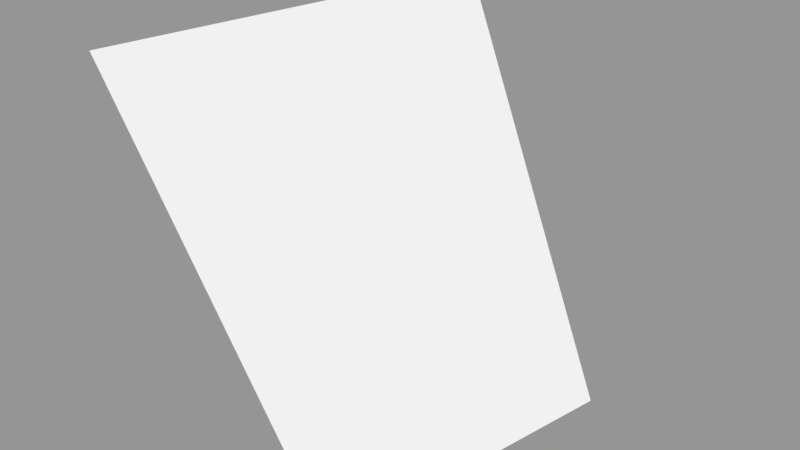 # Source: Surface089.blend  (saved by Blender 2.79.0; exported with 4.5.12 LTS)
import bpy
from mathutils import Matrix  # noqa: F401  (used for matrix-valued properties, if any)

bpy.ops.wm.read_factory_settings(use_empty=True)
scene = bpy.context.scene
scene.name = 'Scene'

# ---- collections
col_collection_1 = bpy.data.collections.new('Collection 1'); scene.collection.children.link(col_collection_1)

# ---- meshes
me_sphere_094 = bpy.data.meshes.new('Sphere.094')
me_sphere_094.from_pydata([(-0.9239, 5.181e-07, -0.3827), (-0.7071, 4.883e-07, -0.7071), (-0.8536, 0.3536, -0.3827), (-0.6533, 0.2706, -0.7071)], [], [(1, 0, 2, 3)])
_ca = me_sphere_094.color_attributes.new('Col', 'BYTE_COLOR', 'CORNER')
_ca.data.foreach_set('color', [1.0, 1.0, 1.0, 1.0, 1.0, 1.0, 1.0, 1.0, 1.0, 1.0, 1.0, 1.0, 1.0, 1.0, 1.0, 1.0])
me_sphere_094.use_remesh_preserve_volume = False
me_sphere_094.use_remesh_preserve_attributes = False
me_sphere_094.use_mirror_vertex_groups = False
me_sphere_094.update()

# ---- objects
ob_surface089 = bpy.data.objects.new('Surface089', me_sphere_094)

# ---- transforms, parenting, visibility, modifiers, constraints
ob_surface089.location = (0.0, 0.0, 0.0)
ob_surface089.scale = (1e+04, 1e+04, 1e+04)
ob_surface089.lineart.crease_threshold = 0.0

# ---- collection membership
col_collection_1.objects.link(ob_surface089)

# ---- scene / render settings (as saved in the file)
scene.frame_start = 1; scene.frame_end = 250; scene.frame_set(1)
scene.render.engine = 'BLENDER_EEVEE_NEXT'
scene.render.resolution_percentage = 50
scene.render.dither_intensity = 0.0
scene.cycles.use_denoising = False
scene.cycles.samples = 128
scene.cycles.sampling_pattern = 'TABULATED_SOBOL'
scene.cycles.use_adaptive_sampling = False
scene.cycles.use_light_tree = False
scene.cycles.blur_glossy = 0.0
scene.cycles.sample_clamp_indirect = 0.0
scene.view_settings.view_transform = 'Standard'
bpy.context.view_layer.update()

# ---- added for rendering (the .blend has no active camera and no usable light): camera, sun + grey world if the file has none
cam_auto = bpy.data.cameras.new('AutoCamera')
cam_auto.lens = 50.0
cam_auto.sensor_width = 36.0
cam_auto.clip_end = 89450.6
ob_auto_camera = bpy.data.objects.new('AutoCamera', cam_auto)
scene.collection.objects.link(ob_auto_camera)
ob_auto_camera.location = (-2788.88, -4348.53, -1371.42)
ob_auto_camera.rotation_euler = (1.09748, -7.21219e-08, 0.694738)
scene.camera = ob_auto_camera
light_auto_sun = bpy.data.lights.new('AutoSun', 'SUN')
light_auto_sun.energy = 3.0
light_auto_sun.angle = 0.0523599
ob_auto_sun = bpy.data.objects.new('AutoSun', light_auto_sun)
scene.collection.objects.link(ob_auto_sun)
ob_auto_sun.rotation_euler = (0.872665, 0.174533, 0.523599)
if scene.world is None:
    world_auto = bpy.data.worlds.new('AutoWorld')
    world_auto.color = (0.3, 0.3, 0.3)
    scene.world = world_auto
bpy.context.view_layer.update()
